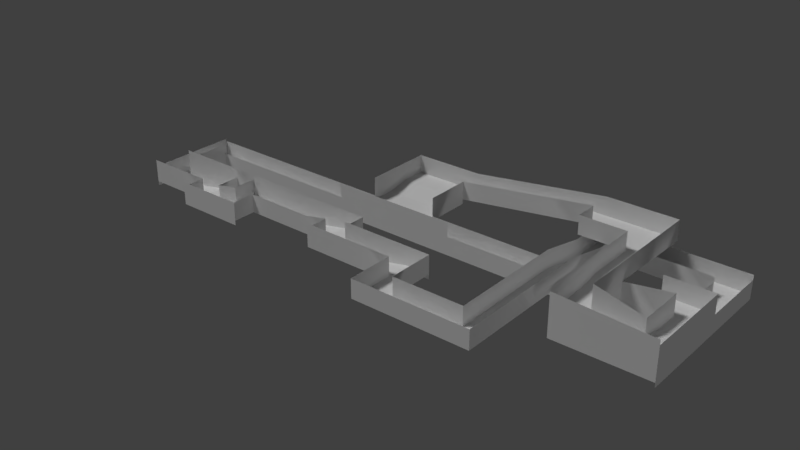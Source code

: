 # Source: track.c.002.blend  (saved by Blender 2.77.0; exported with 4.5.12 LTS)
import bpy
from mathutils import Matrix  # noqa: F401  (used for matrix-valued properties, if any)

bpy.ops.wm.read_factory_settings(use_empty=True)
scene = bpy.context.scene
scene.name = 'Scene'

# ---- collections
col_collection_1 = bpy.data.collections.new('Collection 1'); scene.collection.children.link(col_collection_1)

# ---- materials (node trees are filled in below, after node groups)
mat_groundmaterial = bpy.data.materials.new('GroundMaterial')
mat_groundmaterial.alpha_threshold = 0.0
mat_groundmaterial.use_transparent_shadow = False
mat_groundmaterial.diffuse_color = (0.0059, 0.0, 0.04682, 1.0)
mat_groundmaterial.roughness = 0.5
mat_mushroom_red = bpy.data.materials.new('Mushroom_Red')
mat_mushroom_red.alpha_threshold = 0.0
mat_mushroom_red.use_transparent_shadow = False
mat_mushroom_red.diffuse_color = (0.8275, 0.3137, 0.2549, 1.0)
mat_mushroom_red.specular_color = (0.33, 0.33, 0.33)
mat_mushroom_red.roughness = 0.5
mat_mushroom_red.specular_intensity = 1.0
mat_spawnsmaterial = bpy.data.materials.new('SpawnsMaterial')
mat_spawnsmaterial.alpha_threshold = 0.0
mat_spawnsmaterial.use_transparent_shadow = False
mat_spawnsmaterial.diffuse_color = (1.0, 0.0, 0.005176, 1.0)
mat_spawnsmaterial.roughness = 0.5

# ---- material node trees

# ---- world
world_world = bpy.data.worlds.new('World'); scene.world = world_world
world_world.color = (0.05088, 0.05088, 0.05088)
world_world.use_sun_shadow = False
world_world.sun_shadow_jitter_overblur = 0.0
world_world.cycles.sampling_method = 'MANUAL'

# ---- lights
light_hemi_001 = bpy.data.lights.new('Hemi.001', 'SUN')
light_hemi_001.transmission_factor = 0.0
light_hemi_001.angle = 0.1993
light_hemi_001.energy = 0.3
light_hemi_001.shadow_buffer_clip_start = 0.5
light_hemi_001.shadow_soft_size = 0.1
light_hemi_001.shadow_cascade_max_distance = 1000.0
light_hemi = bpy.data.lights.new('Hemi', 'SUN')
light_hemi.transmission_factor = 0.0
light_hemi.angle = 0.1993
light_hemi.energy = 1.3
light_hemi.shadow_buffer_clip_start = 0.5
light_hemi.shadow_soft_size = 0.1
light_hemi.shadow_cascade_max_distance = 1000.0

# ---- meshes
me_plane = bpy.data.meshes.new('Plane')
me_plane.from_pydata([(-925.0, -75.0, 0.0), (-875.0, -75.0, 0.0), (-675.0, -175.0, 30.0), (-825.0, -125.0, 10.0), (-825.0, -175.0, 10.0), (-775.0, -175.0, 10.0), (-475.0, -175.0, 30.0), (-275.0, -175.0, 40.0), (-475.0, 25.0, 0.0), (-875.0, 25.0, 0.0), (-875.0, -25.0, 0.0), (-725.0, -225.0, 20.0), (-725.0, -175.0, 20.0), (-775.0, -125.0, 20.0), (-725.0, -125.0, 20.0), (-925.0, -125.0, 10.0), (-875.0, -175.0, 10.0), (-675.0, -225.0, 30.0), (-625.0, -225.0, 20.0), (-625.0, -175.0, 30.0), (-675.0, -125.0, 30.0), (-625.0, -125.0, 30.0), (-475.0, -125.0, 30.0), (-225.0, -175.0, 50.0), (-175.0, -175.0, 40.0), (-275.0, -225.0, 40.0), (-425.0, -225.0, 40.0), (-375.0, -225.0, 40.0), (-425.0, -175.0, 40.0), (-425.0, -125.0, 40.0), (-375.0, -125.0, 10.0), (-225.0, -275.0, 50.0), (-225.0, -225.0, 40.0), (-225.0, -325.0, 50.0), (-325.0, 25.0, 0.0), (-325.0, 25.0, 30.0), (-475.0, -25.0, 0.0), (-325.0, -25.0, 0.0), (-325.0, 125.0, 30.0), (-475.0, 75.0, 30.0), (-325.0, 75.0, 30.0), (-475.0, 125.0, 40.0), (-475.0, 175.0, 30.0), (-175.0, -325.0, 50.0), (-175.0, -275.0, 50.0), (125.0, 25.0, 0.0), (-225.0, 175.0, 60.0), (-225.0, 125.0, 60.0), (-325.0, 175.0, 40.0), (125.0, -25.0, 0.0), (-175.0, 125.0, 60.0), (-175.0, 175.0, 60.0), (125.0, 25.0, 0.0), (125.0, 25.0, 40.0), (-75.0, 175.0, 80.0), (-75.0, 125.0, 80.0), (-25.0, 125.0, 80.0), (-25.0, 75.0, 80.0), (-25.0, 175.0, 80.0), (75.0, 75.0, 67.44), (125.0, 175.0, 75.82), (125.0, 75.0, 80.0), (175.0, 25.0, 50.0), (225.0, -25.0, 50.0), (275.0, -175.0, 100.0), (275.0, -75.0, 50.0), (225.0, -175.0, 60.0), (275.0, -125.0, 60.0), (175.0, -175.0, 60.0), (175.0, -125.0, 60.0), (125.0, -175.0, 70.0), (75.0, -25.0, 40.0), (125.0, -25.0, 30.0), (75.0, 25.0, 40.0), (-25.0, 75.0, 30.0), (25.0, 75.0, 30.0), (25.0, -275.0, 50.0), (-25.0, -325.0, 50.0), (25.0, -325.0, 50.0), (-25.0, -275.0, 50.0), (-875.0, -25.0, 40.0), (-25.0, -25.0, 50.0), (25.0, -25.0, 50.0), (-25.0, 125.0, 30.0), (-25.0, 175.0, 20.0), (225.0, 25.0, 10.0), (275.0, 25.0, 10.0), (225.0, 75.0, 10.0), (275.0, 75.0, 10.0), (225.0, 125.0, 10.0), (275.0, 125.0, 20.0), (275.0, 175.0, 10.0), (225.0, 175.0, 20.0), (125.0, 125.0, 30.0), (175.0, 125.0, 20.0), (175.0, 175.0, 20.0), (25.0, 125.0, 20.0), (75.0, 125.0, 30.0), (25.0, 175.0, 30.0), (75.0, 175.0, 30.0), (125.0, 175.0, 30.0), (-925.0, 25.0, 0.0), (-925.0, -175.0, 0.0), (75.0, -75.0, 30.0), (125.0, -75.0, 30.0), (75.0, -175.0, 20.0), (125.0, -175.0, 30.0), (75.0, -125.0, 30.0), (125.0, -125.0, 30.0), (175.0, -175.0, 20.0), (175.0, -125.0, 20.0), (225.0, -175.0, 20.0), (275.0, -175.0, 10.0), (275.0, -125.0, 20.0), (225.0, -125.0, 20.0), (225.0, -75.0, 10.0), (275.0, -75.0, 10.0), (225.0, -25.0, 10.0), (275.0, -25.0, 10.0), (175.0, -25.0, 10.0), (175.0, 25.0, 10.0), (125.0, -25.0, 0.0), (125.0, 25.0, 0.0), (-925.0, -175.0, 60.0), (-875.0, -125.0, 80.0), (-675.0, -175.0, 70.0), (-375.0, -125.0, 40.0), (-775.0, -175.0, 20.0), (-475.0, -175.0, 70.0), (-475.0, 25.0, 40.0), (-925.0, -175.0, 10.0), (-875.0, -25.0, 60.0), (-925.0, 25.0, 45.0), (-875.0, -125.0, 60.0), (-775.0, -225.0, 70.0), (-775.0, -225.0, 60.0), (-725.0, -175.0, 60.0), (-725.0, -125.0, 60.0), (-925.0, -175.0, 45.0), (-925.0, 25.0, 40.0), (-775.0, -175.0, 60.0), (-775.0, -225.0, 20.0), (-625.0, -175.0, 70.0), (-675.0, -125.0, 70.0), (-875.0, -125.0, 10.0), (-175.0, -175.0, 50.0), (-175.0, -175.0, 90.0), (-425.0, -225.0, 80.0), (-425.0, -225.0, 90.0), (-425.0, -175.0, 80.0), (-375.0, -175.0, 90.0), (-875.0, -125.0, 0.0), (-375.0, -125.0, 80.0), (-225.0, -225.0, 90.0), (-225.0, -325.0, 90.0), (-325.0, 25.0, 40.0), (-325.0, 25.0, 80.0), (-475.0, -25.0, 40.0), (-325.0, -25.0, 40.0), (-325.0, 125.0, 80.0), (-475.0, 175.0, 40.0), (-325.0, 125.0, 40.0), (-475.0, 25.0, 30.0), (-475.0, 25.0, 80.0), (-175.0, -325.0, 90.0), (-175.0, -275.0, 90.0), (-325.0, 175.0, 80.0), (-25.0, 125.0, 120.0), (-25.0, 75.0, 120.0), (-25.0, 175.0, 120.0), (75.0, 75.0, 120.0), (175.0, 25.0, 90.0), (225.0, 25.0, 90.0), (225.0, -25.0, 95.0), (275.0, 25.0, 90.0), (225.0, -125.0, 95.0), (275.0, -175.0, 90.0), (75.0, -175.0, 110.0), (125.0, -25.0, 80.0), (125.0, -25.0, 80.0), (-25.0, 75.0, 70.0), (25.0, 75.0, 70.0), (25.0, -275.0, 90.0), (-25.0, -325.0, 90.0), (25.0, -325.0, 90.0), (-25.0, -275.0, 90.0), (-25.0, -25.0, 90.0), (25.0, -25.0, 90.0), (-25.0, 125.0, 70.0), (-25.0, 175.0, 60.0), (225.0, 25.0, 50.0), (275.0, 25.0, 50.0), (-25.0, 175.0, 30.0), (225.0, 125.0, 60.0), (275.0, 175.0, 60.0), (25.0, 125.0, 60.0), (-25.0, 175.0, 70.0), (-375.0, -175.0, 80.0), (-375.0, -175.0, 40.0), (125.0, -75.0, 70.0), (75.0, -175.0, 70.0), (125.0, -125.0, 120.0), (75.0, -175.0, 120.0), (75.0, -175.0, 30.0), (275.0, -175.0, 60.0), (225.0, -75.0, 50.0), (175.0, -25.0, 50.0), (125.0, 25.0, 40.0), (-475.0, 175.0, 80.0), (-249.3, -25.0, 40.0), (-249.3, -25.0, 70.0), (-523.0, -25.0, 40.0), (-523.0, -25.0, 70.0), (-625.0, -225.0, 30.0), (-625.0, -225.0, 70.0), (-225.0, -225.0, 50.0), (75.0, 75.0, 80.0), (225.0, -125.0, 60.0), (125.0, 175.0, 120.0), (125.0, 175.0, 80.0), (275.0, -175.0, 20.0), (275.0, -175.0, 20.0), (175.0, -25.0, 10.0), (275.0, 175.0, 20.0), (275.0, 175.0, 20.0), (275.0, 175.0, 50.0), (225.0, 125.0, 20.0), (225.0, 125.0, 20.0), (225.0, 125.0, 50.0), (25.0, 125.0, 30.0), (25.0, 125.0, 30.0), (25.0, 125.0, 70.0), (75.0, -25.0, 80.0), (75.0, -75.0, 70.0), (75.0, -125.0, 70.0), (125.0, -25.0, 120.0), (125.0, -125.0, 70.0), (125.0, -125.0, 70.0), (125.0, -25.0, 40.0), (125.0, -25.0, 40.0), (125.0, -25.0, 120.0), (-325.0, 25.0, 0.0)], [(215, 31), (21, 20), (22, 21), (31, 33), (68, 66), (70, 199), (200, 203), (66, 204)], [(101, 9, 8, 129, 139), (12, 11, 17, 2), (3, 4, 127, 13), (22, 6, 28, 29), (7, 25, 215, 23), (10, 36, 8, 9), (15, 144, 1, 0), (141, 11, 12, 127), (127, 12, 14, 13), (130, 16, 144, 15), (16, 4, 3, 144), (17, 213, 19, 2), (6, 22, 20, 2), (25, 7, 198, 27), (26, 29, 126, 27), (36, 37, 241, 8), (8, 241, 35, 162), (40, 161, 41, 39), (37, 49, 45, 241), (35, 40, 39, 162), (41, 161, 48, 160), (47, 50, 51, 46), (48, 161, 47, 46), (55, 56, 58, 54), (235, 201, 108, 72), (190, 205, 65, 191), (112, 176, 174, 86), (217, 67, 65, 205), (69, 68, 204, 67), (70, 68, 69, 236), (71, 238, 207, 73), (74, 75, 230, 83), (44, 43, 78, 76), (75, 82, 187, 181), (83, 229, 98, 192), (85, 86, 88, 87), (90, 226, 87, 88), (226, 90, 223, 92), (94, 226, 92, 95), (93, 94, 95, 100), (229, 97, 99, 98), (97, 93, 100, 99), (103, 104, 238, 71), (107, 108, 104, 103), (203, 106, 108, 107), (106, 109, 110, 108), (109, 111, 114, 110), (111, 220, 113, 114), (114, 113, 116, 115), (115, 116, 118, 117), (117, 118, 86, 85), (222, 117, 85, 120), (121, 222, 120, 122), (34, 52, 53, 155), (60, 178, 240, 218), (74, 83, 188, 180), (230, 75, 181, 231), (12, 2, 125, 136), (82, 76, 182, 187), (35, 156, 159, 38), (62, 190, 172, 171), (160, 48, 166, 208), (81, 79, 76, 82), (76, 78, 184, 182), (44, 79, 185, 165), (239, 179, 173, 63, 117, 119, 49), (77, 43, 164, 183), (75, 74, 81, 82), (28, 6, 128, 149), (81, 74, 180, 186), (145, 44, 165, 146), (189, 84, 224, 194), (36, 10, 80, 157), (56, 161, 159, 167), (190, 85, 89, 228), (169, 166, 48, 58), (57, 56, 167, 168), (10, 151, 133, 131), (78, 77, 183, 184), (57, 61, 219, 58), (141, 127, 140, 135), (216, 57, 168, 170), (83, 192, 196, 188), (58, 219, 218, 169), (123, 140, 5, 130), (9, 101, 0, 1), (19, 213, 214, 142), (225, 91, 86, 191), (200, 59, 170, 202), (14, 12, 136, 137), (2, 20, 143, 125), (152, 124, 144, 30), (102, 101, 132, 138), (227, 96, 195, 193), (190, 191, 174, 172), (18, 141, 134, 214), (6, 19, 142, 128), (198, 24, 146, 150), (26, 148, 153, 32), (126, 198, 197, 152), (26, 28, 149, 147), (154, 33, 215, 153), (221, 105, 177, 64), (162, 42, 208, 163), (43, 33, 154, 164), (120, 85, 190, 62), (37, 36, 157, 158), (49, 37, 158, 239), (122, 120, 62, 207), (210, 209, 158, 157, 211, 212), (145, 23, 33, 43), (81, 186, 185, 79), (175, 173, 117, 114), (114, 108, 201, 175), (62, 190, 63, 206), (62, 206, 238, 207), (232, 179, 61, 216), (233, 232, 179, 199), (234, 233, 199, 237), (200, 234, 237, 70), (55, 54, 51, 50)])
me_plane.use_remesh_preserve_volume = False
me_plane.use_remesh_preserve_attributes = False
me_plane.use_mirror_vertex_groups = False
me_plane.update()
me_plane_151 = bpy.data.meshes.new('Plane.151')
me_plane_151.from_pydata([(-1.0, -1.0, 0.0), (1.0, -1.0, 0.0), (1.0, 1.0, 0.0), (-1.0, 0.8571, 0.0), (-1.0, 0.7143, 0.0), (-1.0, 0.5714, 0.0), (-1.0, 0.4286, 0.0), (-1.0, 0.2857, 0.0), (-1.0, 0.1429, 0.0), (-1.0, 2.98e-08, 0.0), (-1.0, -0.1429, 0.0), (-1.0, -0.2857, 0.0), (-1.0, -0.4286, 0.0), (-1.0, -0.5714, 0.0), (-1.0, -0.7143, 0.0), (-1.0, -0.8571, 0.0), (1.0, -0.8571, 0.0), (1.0, -0.7143, 0.0), (1.0, -0.5714, 0.0), (1.0, -0.4286, 0.0), (1.0, -0.2857, 0.0), (1.0, -0.1429, 0.0), (1.0, -2.98e-08, 0.0), (1.0, 0.1429, 0.0), (1.0, 0.2857, 0.0), (1.0, 0.4286, 0.0), (1.0, 0.5714, 0.0), (1.0, 0.7143, 0.0), (1.0, 0.8571, 0.0), (-0.3333, -1.0, 0.0), (0.3333, -1.0, 0.0), (-0.3333, 1.0, 0.0), (0.3333, -0.8571, 0.0), (-0.3333, -0.8571, 0.0), (0.3333, -0.7143, 0.0), (-0.3333, -0.7143, 0.0), (0.3333, -0.5714, 0.0), (-0.3333, -0.5714, 0.0), (0.3333, -0.4286, 0.0), (-0.3333, -0.4286, 0.0), (0.3333, -0.2857, 0.0), (-0.3333, -0.2857, 0.0), (0.3333, -0.1429, 0.0), (-0.3333, -0.1429, 0.0), (0.3333, -9.934e-09, 0.0), (-0.3333, 9.934e-09, 0.0), (0.3333, 0.1429, 0.0), (-0.3333, 0.1429, 0.0), (0.3333, 0.2857, 0.0), (-0.3333, 0.2857, 0.0), (0.3333, 0.4286, 0.0), (-0.3333, 0.4286, 0.0), (0.3333, 0.5714, 0.0), (-0.3333, 0.5714, 0.0), (0.3333, 0.7143, 0.0), (-0.3333, 0.7143, 0.0), (0.3333, 0.8571, 0.0), (-0.3333, 0.8571, 0.0), (-1.0, 1.286, 0.0), (1.0, 1.286, 0.0), (-1.0, 1.143, 0.0), (-1.0, 1.0, 0.0), (1.0, 1.143, 0.0), (-0.3333, 1.286, 0.0), (0.3333, 1.0, 0.0), (0.3333, 1.143, 0.0), (-0.3333, 1.143, 0.0), (-1.0, 1.571, 0.0), (1.0, 1.571, 0.0), (-1.0, 1.429, 0.0), (1.0, 1.429, 0.0), (0.3333, 1.571, 0.0), (-0.3333, 1.571, 0.0), (0.3333, 1.286, 0.0), (0.3333, 1.429, 0.0), (-0.3333, 1.429, 0.0), (-1.0, -1.143, 0.0), (1.0, -1.143, 0.0), (0.3333, -1.286, 0.0), (0.3333, -1.143, 0.0), (-0.3333, -1.143, 0.0), (-1.0, -1.286, 0.0), (1.0, -1.286, 0.0), (-1.0, -1.429, 0.0), (-1.0, -1.571, 0.0), (1.0, -1.571, 0.0), (1.0, -1.429, 0.0), (-0.3333, -1.286, 0.0), (0.3333, -1.571, 0.0), (-0.3333, -1.571, 0.0), (0.3333, -1.429, 0.0), (-0.3333, -1.429, 0.0)], [], [(56, 28, 2, 64), (30, 1, 16, 32), (32, 16, 17, 34), (34, 17, 18, 36), (36, 18, 19, 38), (38, 19, 20, 40), (40, 20, 21, 42), (42, 21, 22, 44), (44, 22, 23, 46), (46, 23, 24, 48), (48, 24, 25, 50), (50, 25, 26, 52), (52, 26, 27, 54), (54, 27, 28, 56), (4, 55, 57, 3), (55, 54, 56, 57), (5, 53, 55, 4), (53, 52, 54, 55), (6, 51, 53, 5), (51, 50, 52, 53), (7, 49, 51, 6), (49, 48, 50, 51), (8, 47, 49, 7), (47, 46, 48, 49), (9, 45, 47, 8), (45, 44, 46, 47), (10, 43, 45, 9), (43, 42, 44, 45), (11, 41, 43, 10), (41, 40, 42, 43), (12, 39, 41, 11), (39, 38, 40, 41), (13, 37, 39, 12), (37, 36, 38, 39), (14, 35, 37, 13), (35, 34, 36, 37), (15, 33, 35, 14), (33, 32, 34, 35), (0, 29, 33, 15), (29, 30, 32, 33), (3, 57, 31, 61), (57, 56, 64, 31), (65, 62, 59, 73), (64, 2, 62, 65), (61, 31, 66, 60), (31, 64, 65, 66), (60, 66, 63, 58), (66, 65, 73, 63), (74, 70, 68, 71), (73, 59, 70, 74), (58, 63, 75, 69), (63, 73, 74, 75), (69, 75, 72, 67), (75, 74, 71, 72), (79, 77, 1, 30), (78, 82, 77, 79), (81, 87, 80, 76), (87, 78, 79, 80), (76, 80, 29, 0), (80, 79, 30, 29), (90, 86, 82, 78), (88, 85, 86, 90), (84, 89, 91, 83), (89, 88, 90, 91), (83, 91, 87, 81), (91, 90, 78, 87)])
me_plane_151.polygons.foreach_set('material_index', [1, 0, 1, 0, 1, 0, 1, 0, 1, 0, 1, 0, 1, 0, 0, 1, 1, 0, 0, 1, 1, 0, 0, 1, 1, 0, 0, 1, 1, 0, 0, 1, 1, 0, 0, 1, 1, 0, 0, 1, 1, 0, 1, 0, 0, 1, 1, 0, 1, 0, 0, 1, 1, 0, 1, 0, 0, 1, 1, 0, 1, 0, 0, 1, 1, 0])
me_plane_151.materials.append(mat_groundmaterial)
me_plane_151.materials.append(mat_mushroom_red)
me_plane_151.use_remesh_preserve_volume = False
me_plane_151.use_remesh_preserve_attributes = False
me_plane_151.use_mirror_vertex_groups = False
me_plane_151.update()
me_cube_007 = bpy.data.meshes.new('Cube.007')
me_cube_007.from_pydata([(-0.1, -0.3, 0.0), (-0.1, -0.3, 1.853), (-0.1, 0.3, 0.0), (-0.1, 0.3, 1.853), (0.1, -0.3, 0.0), (0.1, -0.3, 1.853), (0.1, 0.3, 0.0), (0.1, 0.3, 1.853)], [], [(1, 3, 2, 0), (3, 7, 6, 2), (7, 5, 4, 6), (5, 1, 0, 4), (0, 2, 6, 4), (5, 7, 3, 1)])
me_cube_007.use_remesh_preserve_volume = False
me_cube_007.use_remesh_preserve_attributes = False
me_cube_007.use_mirror_vertex_groups = False
me_cube_007.update()
me_plane_076 = bpy.data.meshes.new('Plane.076')
me_plane_076.from_pydata([(-2.2, -9.4, 0.0), (2.2, -9.4, 0.0), (-2.2, 9.4, 0.0), (2.2, 9.4, 0.0), (-2.2, 4.7, 0.0), (-2.2, 0.0, 0.0), (-2.2, -4.7, 0.0), (2.2, -4.7, 0.0), (2.2, 0.0, 0.0), (2.2, 4.7, 0.0)], [], [(4, 9, 3, 2), (0, 1, 7, 6), (6, 7, 8, 5), (5, 8, 9, 4)])
me_plane_076.materials.append(mat_spawnsmaterial)
me_plane_076.use_remesh_preserve_volume = False
me_plane_076.use_remesh_preserve_attributes = False
me_plane_076.use_mirror_vertex_groups = False
me_plane_076.update()

# ---- objects
ob_plane = bpy.data.objects.new('Plane', me_plane)
ob_finishline = bpy.data.objects.new('FinishLine', me_plane_151)
ob_hemi_001 = bpy.data.objects.new('Hemi.001', light_hemi_001)
ob_hemi = bpy.data.objects.new('Hemi', light_hemi)
ob_humanscale_001 = bpy.data.objects.new('HumanScale.001', me_cube_007)
ob_spawns = bpy.data.objects.new('spawns', me_plane_076)

# ---- transforms, parenting, visibility, modifiers, constraints
ob_plane.location = (0.0, 0.0, 0.0)
ob_plane.lineart.crease_threshold = 0.0
ob_finishline.location = (15.29, 0.0, 0.05678)
ob_finishline.scale = (2.407, 15.91, 1.0)
ob_finishline.lineart.crease_threshold = 0.0
ob_hemi_001.location = (-19.73, -7.264, -3798.0)
ob_hemi_001.rotation_euler = (2.414, -0.6225, 0.3921)
ob_hemi_001.lineart.crease_threshold = 0.0
ob_hemi.location = (0.0, 0.0, 3785.0)
ob_hemi.rotation_euler = (0.368, -0.3552, -0.1884)
ob_hemi.lineart.crease_threshold = 0.0
ob_humanscale_001.location = (2.279, 1.992, 0.0)
ob_humanscale_001.lineart.crease_threshold = 0.0
ob_spawns.location = (-7.0, 0.0, 2.0)
ob_spawns.lineart.crease_threshold = 0.0

# ---- collection membership
col_collection_1.objects.link(ob_plane)
col_collection_1.objects.link(ob_finishline)
col_collection_1.objects.link(ob_hemi_001)
col_collection_1.objects.link(ob_hemi)
col_collection_1.objects.link(ob_humanscale_001)
col_collection_1.objects.link(ob_spawns)

# ---- scene / render settings (as saved in the file)
scene.frame_start = 1; scene.frame_end = 250; scene.frame_set(1)
scene.render.engine = 'BLENDER_EEVEE_NEXT'
scene.render.resolution_percentage = 50
scene.render.dither_intensity = 0.0
scene.cycles.feature_set = 'EXPERIMENTAL'
scene.cycles.use_denoising = False
scene.cycles.samples = 128
scene.cycles.sampling_pattern = 'TABULATED_SOBOL'
scene.cycles.light_sampling_threshold = 0.0
scene.cycles.use_adaptive_sampling = False
scene.cycles.use_light_tree = False
scene.cycles.blur_glossy = 0.0
scene.cycles.sample_clamp_indirect = 0.0
scene.view_settings.view_transform = 'Standard'
bpy.context.view_layer.update()

# ---- added for rendering (the .blend has no active camera): camera
cam_auto = bpy.data.cameras.new('AutoCamera')
cam_auto.lens = 50.0
cam_auto.sensor_width = 36.0
cam_auto.clip_end = 21198.7
ob_auto_camera = bpy.data.objects.new('AutoCamera', cam_auto)
scene.collection.objects.link(ob_auto_camera)
ob_auto_camera.location = (882.905, -1524.49, 1026.32)
ob_auto_camera.rotation_euler = (1.09748, -7.21219e-08, 0.694738)
scene.camera = ob_auto_camera
bpy.context.view_layer.update()
